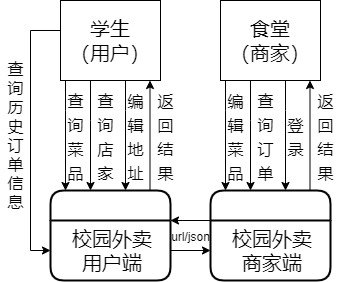

The diagram above was exported from draw.io. Its source (the exported page's mxGraphModel, read from the mxfile embedded in the PNG):
<mxGraphModel dx="617" dy="649" grid="1" gridSize="10" guides="1" tooltips="1" connect="1" arrows="1" fold="1" page="1" pageScale="1" pageWidth="850" pageHeight="1100" math="0" shadow="0">
  <root>
    <mxCell id="0" />
    <mxCell id="1" parent="0" />
    <mxCell id="v0i8YhWhg6oqWnDII2s3-10" style="edgeStyle=orthogonalEdgeStyle;rounded=0;orthogonalLoop=1;jettySize=auto;html=1;fontSize=20;" edge="1" parent="1">
      <mxGeometry relative="1" as="geometry">
        <mxPoint x="379.5" y="270" as="sourcePoint" />
        <mxPoint x="379.5" y="160" as="targetPoint" />
      </mxGeometry>
    </mxCell>
    <mxCell id="v0i8YhWhg6oqWnDII2s3-1" value="" style="swimlane;childLayout=stackLayout;horizontal=1;startSize=30;horizontalStack=0;rounded=1;fontSize=14;fontStyle=0;strokeWidth=2;resizeParent=0;resizeLast=1;shadow=0;dashed=0;align=center;" vertex="1" parent="1">
      <mxGeometry x="280" y="270" width="120" height="90" as="geometry" />
    </mxCell>
    <mxCell id="v0i8YhWhg6oqWnDII2s3-2" value="校园外卖&#10;用户端" style="align=center;strokeColor=none;fillColor=none;spacingLeft=4;fontSize=20;verticalAlign=top;resizable=0;rotatable=0;part=1;" vertex="1" parent="v0i8YhWhg6oqWnDII2s3-1">
      <mxGeometry y="30" width="120" height="60" as="geometry" />
    </mxCell>
    <mxCell id="v0i8YhWhg6oqWnDII2s3-30" style="edgeStyle=orthogonalEdgeStyle;rounded=0;orthogonalLoop=1;jettySize=auto;html=1;fontSize=16;" edge="1" parent="1" source="v0i8YhWhg6oqWnDII2s3-6">
      <mxGeometry relative="1" as="geometry">
        <mxPoint x="400" y="300" as="targetPoint" />
        <Array as="points">
          <mxPoint x="400" y="300" />
        </Array>
      </mxGeometry>
    </mxCell>
    <mxCell id="v0i8YhWhg6oqWnDII2s3-6" value="" style="swimlane;childLayout=stackLayout;horizontal=1;startSize=30;horizontalStack=0;rounded=1;fontSize=14;fontStyle=0;strokeWidth=2;resizeParent=0;resizeLast=1;shadow=0;dashed=0;align=center;" vertex="1" parent="1">
      <mxGeometry x="440" y="270" width="120" height="90" as="geometry" />
    </mxCell>
    <mxCell id="v0i8YhWhg6oqWnDII2s3-7" value="校园外卖&#10;商家端" style="align=center;strokeColor=none;fillColor=none;spacingLeft=4;fontSize=20;verticalAlign=top;resizable=0;rotatable=0;part=1;" vertex="1" parent="v0i8YhWhg6oqWnDII2s3-6">
      <mxGeometry y="30" width="120" height="60" as="geometry" />
    </mxCell>
    <mxCell id="v0i8YhWhg6oqWnDII2s3-9" style="edgeStyle=orthogonalEdgeStyle;rounded=0;orthogonalLoop=1;jettySize=auto;html=1;fontSize=20;" edge="1" parent="1">
      <mxGeometry relative="1" as="geometry">
        <mxPoint x="355" y="160" as="sourcePoint" />
        <mxPoint x="355" y="270" as="targetPoint" />
        <Array as="points">
          <mxPoint x="355" y="190" />
          <mxPoint x="355" y="190" />
        </Array>
      </mxGeometry>
    </mxCell>
    <mxCell id="v0i8YhWhg6oqWnDII2s3-26" style="edgeStyle=orthogonalEdgeStyle;rounded=0;orthogonalLoop=1;jettySize=auto;html=1;fontSize=16;" edge="1" parent="1" source="v0i8YhWhg6oqWnDII2s3-8" target="v0i8YhWhg6oqWnDII2s3-1">
      <mxGeometry relative="1" as="geometry">
        <Array as="points">
          <mxPoint x="320" y="200" />
          <mxPoint x="320" y="200" />
        </Array>
      </mxGeometry>
    </mxCell>
    <mxCell id="v0i8YhWhg6oqWnDII2s3-8" value="学生&lt;br&gt;（用户）" style="whiteSpace=wrap;html=1;align=center;fontSize=20;" vertex="1" parent="1">
      <mxGeometry x="290" y="80" width="100" height="80" as="geometry" />
    </mxCell>
    <mxCell id="v0i8YhWhg6oqWnDII2s3-11" value="&lt;span style=&quot;font-size: 16px&quot;&gt;编&lt;br&gt;辑&lt;br&gt;地&lt;br&gt;址&lt;/span&gt;" style="text;html=1;align=center;verticalAlign=middle;resizable=0;points=[];autosize=1;strokeColor=none;fillColor=none;fontSize=20;" vertex="1" parent="1">
      <mxGeometry x="350" y="160" width="30" height="110" as="geometry" />
    </mxCell>
    <mxCell id="v0i8YhWhg6oqWnDII2s3-12" value="&lt;span style=&quot;font-size: 16px&quot;&gt;返&lt;br&gt;回&lt;br&gt;结&lt;br&gt;果&lt;br&gt;&lt;/span&gt;" style="text;html=1;align=center;verticalAlign=middle;resizable=0;points=[];autosize=1;strokeColor=none;fillColor=none;fontSize=20;" vertex="1" parent="1">
      <mxGeometry x="380" y="160" width="30" height="110" as="geometry" />
    </mxCell>
    <mxCell id="v0i8YhWhg6oqWnDII2s3-15" style="edgeStyle=orthogonalEdgeStyle;rounded=0;orthogonalLoop=1;jettySize=auto;html=1;fontSize=20;" edge="1" parent="1">
      <mxGeometry relative="1" as="geometry">
        <mxPoint x="295" y="160" as="sourcePoint" />
        <mxPoint x="295" y="270" as="targetPoint" />
        <Array as="points">
          <mxPoint x="295" y="190" />
          <mxPoint x="295" y="190" />
        </Array>
      </mxGeometry>
    </mxCell>
    <mxCell id="v0i8YhWhg6oqWnDII2s3-16" value="&lt;font style=&quot;font-size: 16px&quot;&gt;查&lt;br&gt;询&lt;br&gt;菜&lt;br&gt;品&lt;br&gt;&lt;/font&gt;" style="text;html=1;align=center;verticalAlign=middle;resizable=0;points=[];autosize=1;strokeColor=none;fillColor=none;fontSize=20;" vertex="1" parent="1">
      <mxGeometry x="290" y="160" width="30" height="110" as="geometry" />
    </mxCell>
    <mxCell id="v0i8YhWhg6oqWnDII2s3-17" value="&lt;span style=&quot;font-size: 16px&quot;&gt;查&lt;br&gt;询&lt;br&gt;店&lt;br&gt;家&lt;br&gt;&lt;/span&gt;" style="text;html=1;align=center;verticalAlign=middle;resizable=0;points=[];autosize=1;strokeColor=none;fillColor=none;fontSize=20;" vertex="1" parent="1">
      <mxGeometry x="320" y="160" width="30" height="110" as="geometry" />
    </mxCell>
    <mxCell id="v0i8YhWhg6oqWnDII2s3-19" value="查&lt;br&gt;询&lt;br&gt;历&lt;br&gt;史&lt;br&gt;订&lt;br&gt;单&lt;br&gt;信&lt;br&gt;息" style="text;html=1;align=center;verticalAlign=middle;resizable=0;points=[];autosize=1;strokeColor=none;fillColor=none;fontSize=16;" vertex="1" parent="1">
      <mxGeometry x="230" y="140" width="30" height="150" as="geometry" />
    </mxCell>
    <mxCell id="v0i8YhWhg6oqWnDII2s3-18" style="edgeStyle=orthogonalEdgeStyle;rounded=0;orthogonalLoop=1;jettySize=auto;html=1;fontSize=16;" edge="1" parent="1" source="v0i8YhWhg6oqWnDII2s3-8" target="v0i8YhWhg6oqWnDII2s3-2">
      <mxGeometry relative="1" as="geometry">
        <mxPoint x="270" y="110" as="targetPoint" />
        <Array as="points">
          <mxPoint x="260" y="110" />
          <mxPoint x="260" y="330" />
        </Array>
      </mxGeometry>
    </mxCell>
    <mxCell id="v0i8YhWhg6oqWnDII2s3-27" style="edgeStyle=orthogonalEdgeStyle;rounded=0;orthogonalLoop=1;jettySize=auto;html=1;entryX=0;entryY=0.5;entryDx=0;entryDy=0;fontSize=16;" edge="1" parent="1" source="v0i8YhWhg6oqWnDII2s3-2" target="v0i8YhWhg6oqWnDII2s3-7">
      <mxGeometry relative="1" as="geometry" />
    </mxCell>
    <mxCell id="v0i8YhWhg6oqWnDII2s3-29" value="&lt;font style=&quot;font-size: 12px&quot;&gt;url/json&lt;/font&gt;" style="text;html=1;align=center;verticalAlign=middle;resizable=0;points=[];autosize=1;strokeColor=none;fillColor=none;fontSize=16;" vertex="1" parent="1">
      <mxGeometry x="395" y="305" width="50" height="20" as="geometry" />
    </mxCell>
    <mxCell id="v0i8YhWhg6oqWnDII2s3-31" value="食堂&lt;br&gt;（用户）" style="whiteSpace=wrap;html=1;align=center;fontSize=20;" vertex="1" parent="1">
      <mxGeometry x="450" y="80" width="100" height="80" as="geometry" />
    </mxCell>
    <mxCell id="v0i8YhWhg6oqWnDII2s3-32" style="edgeStyle=orthogonalEdgeStyle;rounded=0;orthogonalLoop=1;jettySize=auto;html=1;fontSize=20;" edge="1" parent="1">
      <mxGeometry relative="1" as="geometry">
        <mxPoint x="539.5" y="270" as="sourcePoint" />
        <mxPoint x="539.5" y="160" as="targetPoint" />
      </mxGeometry>
    </mxCell>
    <mxCell id="v0i8YhWhg6oqWnDII2s3-35" style="edgeStyle=orthogonalEdgeStyle;rounded=0;orthogonalLoop=1;jettySize=auto;html=1;fontSize=20;" edge="1" parent="1">
      <mxGeometry relative="1" as="geometry">
        <mxPoint x="515" y="160" as="sourcePoint" />
        <mxPoint x="515" y="270" as="targetPoint" />
        <Array as="points">
          <mxPoint x="515" y="190" />
          <mxPoint x="515" y="190" />
        </Array>
      </mxGeometry>
    </mxCell>
    <mxCell id="v0i8YhWhg6oqWnDII2s3-36" style="edgeStyle=orthogonalEdgeStyle;rounded=0;orthogonalLoop=1;jettySize=auto;html=1;fontSize=16;" edge="1" parent="1" source="v0i8YhWhg6oqWnDII2s3-37">
      <mxGeometry relative="1" as="geometry">
        <Array as="points">
          <mxPoint x="480" y="200" />
          <mxPoint x="480" y="200" />
        </Array>
        <mxPoint x="480" y="270" as="targetPoint" />
      </mxGeometry>
    </mxCell>
    <mxCell id="v0i8YhWhg6oqWnDII2s3-37" value="食堂&lt;br&gt;（商家）" style="whiteSpace=wrap;html=1;align=center;fontSize=20;" vertex="1" parent="1">
      <mxGeometry x="450" y="80" width="100" height="80" as="geometry" />
    </mxCell>
    <mxCell id="v0i8YhWhg6oqWnDII2s3-38" value="&lt;span style=&quot;font-size: 16px&quot;&gt;登&lt;br&gt;录&lt;/span&gt;" style="text;html=1;align=center;verticalAlign=middle;resizable=0;points=[];autosize=1;strokeColor=none;fillColor=none;fontSize=20;" vertex="1" parent="1">
      <mxGeometry x="510" y="185" width="30" height="60" as="geometry" />
    </mxCell>
    <mxCell id="v0i8YhWhg6oqWnDII2s3-39" value="&lt;span style=&quot;font-size: 16px&quot;&gt;返&lt;br&gt;回&lt;br&gt;结&lt;br&gt;果&lt;br&gt;&lt;/span&gt;" style="text;html=1;align=center;verticalAlign=middle;resizable=0;points=[];autosize=1;strokeColor=none;fillColor=none;fontSize=20;" vertex="1" parent="1">
      <mxGeometry x="540" y="160" width="30" height="110" as="geometry" />
    </mxCell>
    <mxCell id="v0i8YhWhg6oqWnDII2s3-40" style="edgeStyle=orthogonalEdgeStyle;rounded=0;orthogonalLoop=1;jettySize=auto;html=1;fontSize=20;" edge="1" parent="1">
      <mxGeometry relative="1" as="geometry">
        <mxPoint x="455" y="160" as="sourcePoint" />
        <mxPoint x="455" y="270" as="targetPoint" />
        <Array as="points">
          <mxPoint x="455" y="190" />
          <mxPoint x="455" y="190" />
        </Array>
      </mxGeometry>
    </mxCell>
    <mxCell id="v0i8YhWhg6oqWnDII2s3-41" value="&lt;font style=&quot;font-size: 16px&quot;&gt;编&lt;br&gt;辑&lt;br&gt;菜&lt;br&gt;品&lt;br&gt;&lt;/font&gt;" style="text;html=1;align=center;verticalAlign=middle;resizable=0;points=[];autosize=1;strokeColor=none;fillColor=none;fontSize=20;" vertex="1" parent="1">
      <mxGeometry x="450" y="160" width="30" height="110" as="geometry" />
    </mxCell>
    <mxCell id="v0i8YhWhg6oqWnDII2s3-42" value="&lt;span style=&quot;font-size: 16px&quot;&gt;查&lt;br&gt;询&lt;br&gt;订&lt;br&gt;单&lt;br&gt;&lt;/span&gt;" style="text;html=1;align=center;verticalAlign=middle;resizable=0;points=[];autosize=1;strokeColor=none;fillColor=none;fontSize=20;" vertex="1" parent="1">
      <mxGeometry x="480" y="160" width="30" height="110" as="geometry" />
    </mxCell>
  </root>
</mxGraphModel>